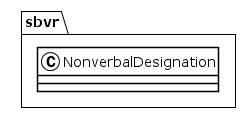

The diagram above was rendered by PlantUML. Its source (embedded in the PNG):
@startuml
!theme plain
package sbvr {
class NonverbalDesignation {
}
}
@enduml